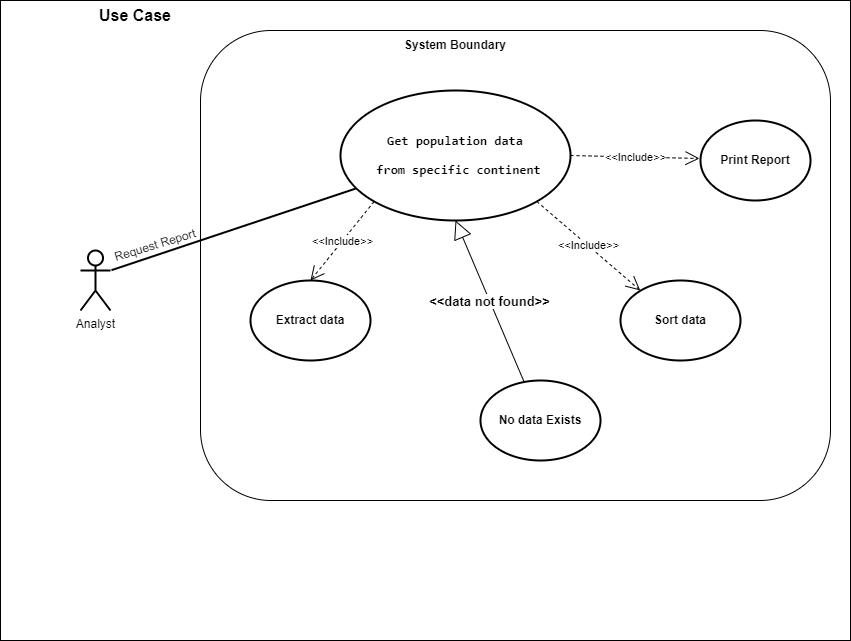

The diagram above was exported from draw.io. Its source (the exported page's mxGraphModel, read from the mxfile embedded in the PNG):
<mxGraphModel dx="684" dy="536" grid="1" gridSize="10" guides="1" tooltips="1" connect="1" arrows="1" fold="1" page="1" pageScale="1" pageWidth="850" pageHeight="1100" background="#ffffff" math="0" shadow="0">
  <root>
    <mxCell id="0" />
    <mxCell id="1" parent="0" />
    <mxCell id="YB_Fl3QWe10lJPUoJLa8-48" value="" style="rounded=0;whiteSpace=wrap;html=1;glass=0;" parent="1" vertex="1">
      <mxGeometry x="80" y="170" width="850" height="640" as="geometry" />
    </mxCell>
    <mxCell id="11" value="" style="rounded=1;whiteSpace=wrap;html=1;" vertex="1" parent="1">
      <mxGeometry x="280" y="200" width="630" height="470" as="geometry" />
    </mxCell>
    <mxCell id="YB_Fl3QWe10lJPUoJLa8-53" value="Analyst" style="shape=umlActor;verticalLabelPosition=bottom;verticalAlign=top;html=1;outlineConnect=0;strokeWidth=2;perimeterSpacing=1;" parent="1" vertex="1">
      <mxGeometry x="160" y="420" width="30" height="60" as="geometry" />
    </mxCell>
    <mxCell id="YB_Fl3QWe10lJPUoJLa8-54" value="" style="endArrow=none;html=1;rounded=0;exitX=1;exitY=0.3333333333333333;exitDx=0;exitDy=0;exitPerimeter=0;strokeWidth=2;" parent="1" source="YB_Fl3QWe10lJPUoJLa8-53" target="YB_Fl3QWe10lJPUoJLa8-52" edge="1">
      <mxGeometry width="50" height="50" relative="1" as="geometry">
        <mxPoint x="260" y="450" as="sourcePoint" />
        <mxPoint x="460" y="400" as="targetPoint" />
      </mxGeometry>
    </mxCell>
    <mxCell id="YB_Fl3QWe10lJPUoJLa8-69" value="&lt;b&gt;&lt;font style=&quot;font-size: 16px;&quot;&gt;Use Case&lt;/font&gt;&lt;/b&gt;" style="text;html=1;strokeColor=none;fillColor=none;align=center;verticalAlign=middle;whiteSpace=wrap;rounded=0;" parent="1" vertex="1">
      <mxGeometry x="170" y="170" width="90" height="30" as="geometry" />
    </mxCell>
    <mxCell id="YB_Fl3QWe10lJPUoJLa8-52" value="&lt;div style=&quot;&quot;&gt;&lt;pre style=&quot;font-family: &amp;quot;JetBrains Mono&amp;quot;, monospace; font-size: 13px;&quot;&gt;&lt;div style=&quot;&quot;&gt;&lt;pre style=&quot;font-family: &amp;quot;JetBrains Mono&amp;quot;, monospace;&quot;&gt;Get population data&lt;/pre&gt;&lt;pre style=&quot;font-family: &amp;quot;JetBrains Mono&amp;quot;, monospace;&quot;&gt; from specific continent&lt;/pre&gt;&lt;/div&gt;&lt;/pre&gt;&lt;/div&gt;" style="ellipse;whiteSpace=wrap;html=1;fillStyle=auto;strokeOpacity=100;fontStyle=1;shadow=0;strokeWidth=2;align=center;" parent="1" vertex="1">
      <mxGeometry x="420" y="260" width="230" height="130" as="geometry" />
    </mxCell>
    <mxCell id="YB_Fl3QWe10lJPUoJLa8-68" value="&lt;font style=&quot;font-size: 13px;&quot;&gt;&lt;b&gt;&amp;lt;&amp;lt;data not found&amp;gt;&amp;gt;&lt;/b&gt;&lt;/font&gt;" style="endArrow=block;endSize=16;endFill=0;html=1;rounded=0;entryX=0.5;entryY=1;entryDx=0;entryDy=0;" parent="1" source="YB_Fl3QWe10lJPUoJLa8-62" target="YB_Fl3QWe10lJPUoJLa8-52" edge="1">
      <mxGeometry width="160" relative="1" as="geometry">
        <mxPoint x="1540" y="480" as="sourcePoint" />
        <mxPoint x="1350" y="547.8571428571429" as="targetPoint" />
      </mxGeometry>
    </mxCell>
    <mxCell id="YB_Fl3QWe10lJPUoJLa8-58" value="&amp;lt;&amp;lt;Include&amp;gt;&amp;gt;" style="endArrow=open;endSize=12;dashed=1;html=1;rounded=0;exitX=1;exitY=0.5;exitDx=0;exitDy=0;strokeWidth=1;" parent="1" source="YB_Fl3QWe10lJPUoJLa8-52" edge="1">
      <mxGeometry width="160" relative="1" as="geometry">
        <mxPoint x="1410" y="399.28999999999996" as="sourcePoint" />
        <mxPoint x="779" y="328" as="targetPoint" />
      </mxGeometry>
    </mxCell>
    <mxCell id="YB_Fl3QWe10lJPUoJLa8-60" value="&amp;lt;&amp;lt;Include&amp;gt;&amp;gt;" style="endArrow=open;endSize=12;dashed=1;html=1;rounded=0;entryX=0.5;entryY=0;entryDx=0;entryDy=0;exitX=0;exitY=1;exitDx=0;exitDy=0;strokeWidth=1;fontSize=11;" parent="1" source="YB_Fl3QWe10lJPUoJLa8-52" target="YB_Fl3QWe10lJPUoJLa8-56" edge="1">
      <mxGeometry width="160" relative="1" as="geometry">
        <mxPoint x="1330" y="464" as="sourcePoint" />
        <mxPoint x="1400" y="595" as="targetPoint" />
        <Array as="points" />
      </mxGeometry>
    </mxCell>
    <mxCell id="YB_Fl3QWe10lJPUoJLa8-56" value="&lt;b&gt;Extract data&lt;/b&gt;" style="ellipse;whiteSpace=wrap;html=1;strokeWidth=2;" parent="1" vertex="1">
      <mxGeometry x="330" y="450" width="120" height="80" as="geometry" />
    </mxCell>
    <mxCell id="YB_Fl3QWe10lJPUoJLa8-57" value="&lt;b&gt;Sort data&lt;/b&gt;" style="ellipse;whiteSpace=wrap;html=1;strokeWidth=2;" parent="1" vertex="1">
      <mxGeometry x="700" y="450" width="120" height="80" as="geometry" />
    </mxCell>
    <mxCell id="YB_Fl3QWe10lJPUoJLa8-59" value="&amp;lt;&amp;lt;Include&amp;gt;&amp;gt;" style="endArrow=open;endSize=12;dashed=1;html=1;rounded=0;strokeWidth=1;entryX=0.698;entryY=0.553;entryDx=0;entryDy=0;entryPerimeter=0;exitX=1;exitY=1;exitDx=0;exitDy=0;" parent="1" edge="1" target="11" source="YB_Fl3QWe10lJPUoJLa8-52">
      <mxGeometry width="160" relative="1" as="geometry">
        <mxPoint x="590" y="384.5" as="sourcePoint" />
        <mxPoint x="620" y="450" as="targetPoint" />
      </mxGeometry>
    </mxCell>
    <mxCell id="YB_Fl3QWe10lJPUoJLa8-62" value="&lt;b&gt;No data Exists&lt;/b&gt;" style="ellipse;whiteSpace=wrap;html=1;strokeWidth=2;perimeterSpacing=1;" parent="1" vertex="1">
      <mxGeometry x="560" y="550" width="120" height="80" as="geometry" />
    </mxCell>
    <mxCell id="YB_Fl3QWe10lJPUoJLa8-61" value="&lt;b&gt;Print Report&lt;/b&gt;" style="ellipse;whiteSpace=wrap;html=1;perimeterSpacing=1;strokeWidth=2;" parent="1" vertex="1">
      <mxGeometry x="780" y="290" width="110" height="80" as="geometry" />
    </mxCell>
    <mxCell id="YB_Fl3QWe10lJPUoJLa8-55" value="Request Report" style="text;html=1;strokeColor=none;fillColor=none;align=center;verticalAlign=middle;whiteSpace=wrap;rounded=0;rotation=343;strokeWidth=3;direction=east;flipH=0;flipV=1;" parent="1" vertex="1">
      <mxGeometry x="190" y="390" width="90" height="50" as="geometry" />
    </mxCell>
    <mxCell id="13" value="&lt;b&gt;System Boundary&lt;/b&gt;" style="text;html=1;strokeColor=none;fillColor=none;align=center;verticalAlign=middle;whiteSpace=wrap;rounded=0;" vertex="1" parent="1">
      <mxGeometry x="475" y="200" width="120" height="30" as="geometry" />
    </mxCell>
  </root>
</mxGraphModel>